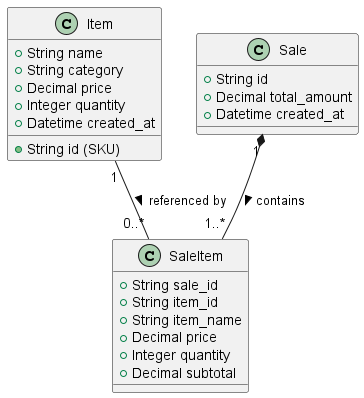

The diagram above was rendered by PlantUML. Its source (embedded in the PNG):
@startuml
class Item {
  + String id (SKU)
  + String name
  + String category
  + Decimal price
  + Integer quantity
  + Datetime created_at
}

class Sale {
  + String id
  + Decimal total_amount
  + Datetime created_at
}

class SaleItem {
  + String sale_id
  + String item_id
  + String item_name
  + Decimal price
  + Integer quantity
  + Decimal subtotal
}

Sale "1" *-- "1..*" SaleItem : contains >
Item "1" -- "0..*" SaleItem : referenced by >
@enduml